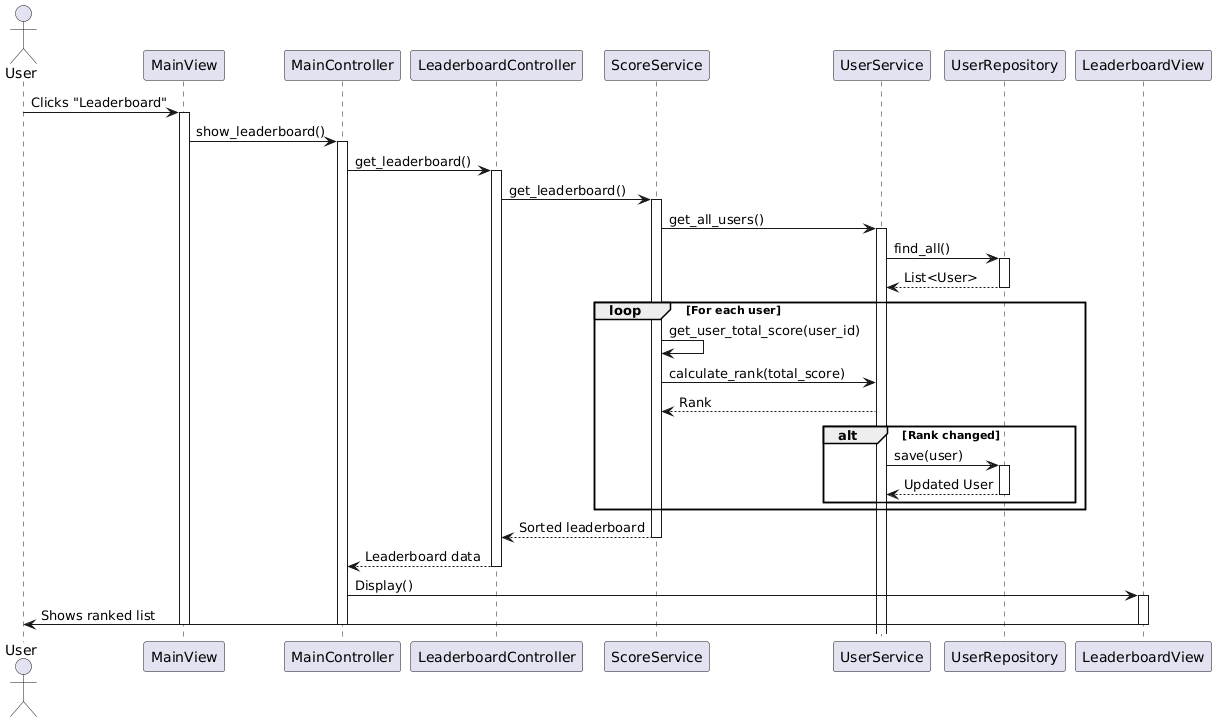

The diagram above was rendered by PlantUML. Its source (embedded in the PNG):
@startuml
actor User
participant MainView
participant MainController
participant LeaderboardController
participant ScoreService
participant UserService
participant UserRepository

User -> MainView : Clicks "Leaderboard"
activate MainView

MainView -> MainController : show_leaderboard()
activate MainController

MainController -> LeaderboardController : get_leaderboard()
activate LeaderboardController

LeaderboardController -> ScoreService : get_leaderboard()
activate ScoreService

ScoreService -> UserService : get_all_users()
activate UserService

UserService -> UserRepository : find_all()
activate UserRepository
UserRepository --> UserService : List<User>
deactivate UserRepository

loop For each user
    ScoreService -> ScoreService : get_user_total_score(user_id)
    ScoreService -> UserService : calculate_rank(total_score)
    UserService --> ScoreService : Rank
    alt Rank changed
        UserService -> UserRepository : save(user)
        activate UserRepository
        UserRepository --> UserService : Updated User
        deactivate UserRepository
    end
end

ScoreService --> LeaderboardController : Sorted leaderboard
deactivate ScoreService

LeaderboardController --> MainController : Leaderboard data
deactivate LeaderboardController

MainController -> LeaderboardView : Display()
activate LeaderboardView
LeaderboardView -> User : Shows ranked list
deactivate LeaderboardView
deactivate MainController
deactivate MainView
@enduml